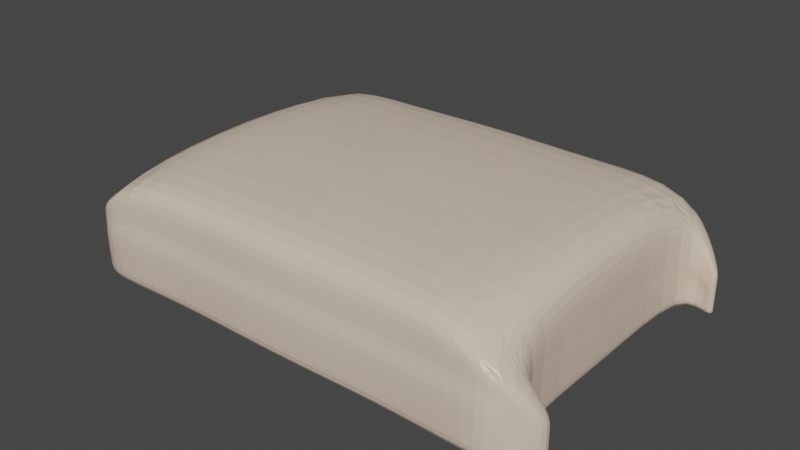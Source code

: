 # Source: sandbag.blend  (saved by Blender 3.0.42; exported with 4.5.12 LTS)
import bpy
from mathutils import Matrix  # noqa: F401  (used for matrix-valued properties, if any)

bpy.ops.wm.read_factory_settings(use_empty=True)
scene = bpy.context.scene
scene.name = 'Scene'

# ---- collections
col_collection = bpy.data.collections.new('Collection'); scene.collection.children.link(col_collection)

# ---- materials (node trees are filled in below, after node groups)
mat_sandbag = bpy.data.materials.new('Sandbag')
mat_sandbag.alpha_threshold = 0.0
mat_sandbag.use_transparent_shadow = False
mat_sandbag.line_color = (0.0, 0.0, 0.0, 1.0)

# ---- material node trees
mat_sandbag.use_nodes = True; mat_sandbag.node_tree.nodes.clear()
_N = mat_sandbag.node_tree.nodes; _L = mat_sandbag.node_tree.links
n0 = _N.new('ShaderNodeOutputMaterial'); n0.name = 'Material Output'; n0.location = (300, 300)
n1 = _N.new('ShaderNodeBsdfPrincipled'); n1.name = 'Principled BSDF'; n1.location = (10, 300)
n1.distribution = 'GGX'
n1.subsurface_method = 'RANDOM_WALK_SKIN'
n1.inputs[0].default_value = (0.7555, 0.5997, 0.4626, 1.0)
n1.inputs[2].default_value = 0.4
n1.inputs[3].default_value = 1.45
n1.inputs[27].default_value = (0.0, 0.0, 0.0, 1.0)
n1.inputs[28].default_value = 1.0
_L.new(n1.outputs[0], n0.inputs[0])
n0.is_active_output = True

# ---- world
world_world = bpy.data.worlds.new('World'); scene.world = world_world
world_world.use_nodes = True; world_world.node_tree.nodes.clear()
_N = world_world.node_tree.nodes; _L = world_world.node_tree.links
n0 = _N.new('ShaderNodeOutputWorld'); n0.name = 'World Output'; n0.location = (300, 300)
n1 = _N.new('ShaderNodeBackground'); n1.name = 'Background'; n1.location = (10, 300)
n1.inputs[0].default_value = (0.05088, 0.05088, 0.05088, 1.0)
_L.new(n1.outputs[0], n0.inputs[0])
n0.is_active_output = True
world_world.color = (0.05088, 0.05088, 0.05088)
world_world.use_sun_shadow = False
world_world.sun_shadow_jitter_overblur = 0.0

# ---- meshes
me_cube_002 = bpy.data.meshes.new('Cube.002')
me_cube_002.from_pydata([(0.1372, -0.09886, -0.03987), (0.1373, -0.09961, 0.004015), (0.1342, 0.09958, -0.03987), (0.1344, 0.1003, 0.004015), (0.0, 0.1041, -0.04138), (0.0, 0.1015, 0.02085), (0.0, -0.1044, -0.04138), (0.0, -0.1017, 0.02085), (0.1344, 0.1003, -0.004039), (0.1344, 0.1003, -0.01444), (0.1373, -0.09961, -0.003709), (0.1373, -0.09961, -0.01444), (0.0, -0.1017, 0.0006308), (0.0, -0.1052, -0.006656), (0.0, 0.1015, 0.0006308), (0.0, 0.1049, -0.006656), (0.1279, 0.1022, 0.02085), (0.1296, -0.1049, -0.04138), (0.1281, 0.1048, -0.04138), (0.1294, -0.1022, 0.02085), (0.1297, -0.1057, -0.006656), (0.1294, -0.1022, 0.0006308), (0.1282, 0.1056, -0.009882), (0.1279, 0.1022, 0.0006308), (0.1328, -0.0879, -0.03987), (0.1323, -0.08537, 0.01205), (0.0, -0.09076, 0.03239), (0.0, -0.06554, -0.04138), (0.1329, -0.08856, -0.01444), (0.1327, -0.08599, -0.007153), (0.1243, -0.09339, 0.02889), (0.1126, -0.07312, -0.04138), (0.1325, 0.08994, -0.03987), (0.1326, 0.08843, 0.01205), (0.0, 0.09282, 0.03239), (0.0, 0.06761, -0.04138), (0.1326, 0.0906, -0.01444), (0.1316, 0.08659, -0.007707), (0.1239, 0.0952, 0.02889), (0.1122, 0.07493, -0.04138), (0.1343, 0.00105, 0.02161), (0.0, 0.001032, 0.03801), (0.0, 0.001032, -0.04138), (0.1348, 0.001053, -0.01444), (0.1343, 0.00105, -0.007153), (0.1234, 0.00105, 0.03452), (0.1234, 0.00105, -0.04138), (0.1347, 0.001052, -0.03987), (0.1342, 0.09958, -0.03098), (0.1372, -0.09886, -0.03098), (0.0, -0.1044, -0.02923), (0.0, 0.1041, -0.02923), (0.1281, 0.1048, -0.02923), (0.1296, -0.1049, -0.02923), (0.1328, -0.0879, -0.03098), (0.1325, 0.08994, -0.03098), (0.1347, 0.001052, -0.03098), (0.07154, 0.1014, -0.04138), (0.0728, -0.09895, 0.02085), (0.07117, -0.1024, -0.006656), (0.0728, -0.09895, 0.0006308), (0.0728, 0.0988, 0.02085), (0.07154, -0.1016, -0.04138), (0.07117, 0.1021, -0.006656), (0.0728, 0.0988, 0.0006308), (0.0728, -0.06379, -0.04138), (0.0728, -0.08833, 0.03032), (0.0728, 0.09038, 0.03032), (0.0728, 0.06583, -0.04138), (0.0728, 0.001024, 0.03595), (0.0728, 0.001024, -0.04138), (0.07154, 0.1014, -0.02923), (0.07154, -0.1016, -0.02923), (0.1541, 0.08968, -0.0151), (0.1541, 0.08968, -0.01951), (0.1541, 0.08968, -0.03869), (0.1543, 0.0897, -0.04274), (0.1555, 0.08001, -0.04272), (0.1521, -0.07428, -0.02272), (0.1566, -0.08524, -0.02272), (0.1566, -0.08524, -0.03864), (0.1566, -0.08524, -0.04269), (0.1541, 0.08968, -0.028), (0.1566, -0.08524, -0.0278), (0.1521, -0.07428, -0.03112), (0.1566, -0.08524, -0.03112), (0.1521, -0.07428, -0.0278), (0.1566, -0.08524, -0.01506), (0.1521, -0.07428, -0.01506), (0.1521, -0.07428, -0.04269), (0.1521, -0.07428, -0.03864), (0.1554, 0.07999, -0.01951), (0.1541, 0.08968, -0.0314), (0.1554, 0.07999, -0.03107), (0.1554, 0.07999, -0.028), (0.1554, 0.07999, -0.0151), (0.1554, 0.07999, -0.03868)], [], [(23, 16, 3, 8), (24, 54, 90, 89), (31, 24, 0, 17), (66, 26, 7, 58), (60, 58, 7, 12), (72, 59, 13, 50), (10, 21, 20, 11), (19, 1, 79, 87), (52, 22, 9, 48), (64, 23, 22, 63), (33, 37, 94, 91), (9, 8, 82, 92), (44, 29, 28, 43), (71, 63, 22, 52), (49, 11, 20, 53), (10, 1, 19, 21), (37, 44, 43, 36), (65, 31, 17, 62), (64, 61, 16, 23), (70, 46, 31, 65), (40, 45, 30, 25), (56, 43, 28, 54), (69, 41, 26, 66), (46, 47, 24, 31), (44, 40, 25, 29), (49, 0, 81, 80), (18, 2, 32, 39), (61, 5, 34, 67), (30, 19, 87, 88), (14, 64, 63, 15), (25, 30, 88, 78), (57, 18, 39, 68), (86, 83, 85, 84), (60, 12, 13, 59), (20, 21, 60, 59), (37, 33, 40, 44), (39, 32, 47, 46), (67, 34, 41, 69), (55, 36, 43, 56), (33, 38, 45, 40), (68, 39, 46, 70), (16, 38, 95, 73), (32, 55, 56, 47), (47, 56, 54, 24), (0, 49, 53, 17), (57, 71, 52, 18), (18, 52, 48, 2), (32, 2, 76, 77), (62, 72, 50, 6), (17, 53, 72, 62), (4, 51, 71, 57), (35, 68, 70, 42), (38, 67, 69, 45), (11, 49, 80, 85), (4, 57, 68, 35), (16, 61, 67, 38), (45, 69, 66, 30), (42, 70, 65, 27), (14, 5, 61, 64), (27, 65, 62, 6), (51, 15, 63, 71), (23, 8, 9, 22), (53, 20, 59, 72), (21, 19, 58, 60), (30, 66, 58, 19), (86, 78, 79, 83), (90, 84, 85, 80), (78, 88, 87, 79), (82, 74, 91, 94), (75, 92, 93, 96), (74, 73, 95, 91), (93, 94, 37, 36), (82, 94, 93, 92), (76, 75, 96, 77), (89, 90, 80, 81), (54, 28, 84, 90), (0, 24, 89, 81), (36, 55, 96, 93), (55, 32, 77, 96), (29, 25, 78, 86), (28, 29, 86, 84), (38, 33, 91, 95), (85, 83, 10, 11), (8, 3, 74, 82), (3, 16, 73, 74), (48, 9, 92, 75), (1, 10, 83, 79), (2, 48, 75, 76)])
_uv = me_cube_002.uv_layers.new(name='UVMap')
_uv.uv.foreach_set('vector', [0.5417, 0.4929, 0.625, 0.4929, 0.625, 0.5, 0.5417, 0.5, 0.375, 0.7055, 0.4041, 0.7055, 0.4041, 0.7055, 0.375, 0.7055, 0.3679, 0.7055, 0.375, 0.7055, 0.375, 0.75, 0.3679, 0.75, 0.6804, 0.7055, 0.75, 0.7055, 0.75, 0.75, 0.6804, 0.75, 0.5417, 0.8054, 0.625, 0.8054, 0.625, 0.875, 0.5417, 0.875, 0.4041, 0.8054, 0.4583, 0.8054, 0.4583, 0.875, 0.4041, 0.875, 0.5417, 0.75, 0.5417, 0.7571, 0.4583, 0.7571, 0.4583, 0.75, 0.625, 0.7571, 0.625, 0.75, 0.625, 0.75, 0.625, 0.7571, 0.4041, 0.4929, 0.4583, 0.4929, 0.4583, 0.5, 0.4041, 0.5, 0.5417, 0.4446, 0.5417, 0.4929, 0.4583, 0.4929, 0.4583, 0.4446, 0.625, 0.5417, 0.5417, 0.5417, 0.5417, 0.5417, 0.625, 0.5417, 0.4583, 0.5, 0.5417, 0.5, 0.5417, 0.5, 0.4583, 0.5, 0.5417, 0.6236, 0.5417, 0.7055, 0.4583, 0.7055, 0.4583, 0.6236, 0.4041, 0.4446, 0.4583, 0.4446, 0.4583, 0.4929, 0.4041, 0.4929, 0.4041, 0.75, 0.4583, 0.75, 0.4583, 0.7571, 0.4041, 0.7571, 0.5417, 0.75, 0.625, 0.75, 0.625, 0.7571, 0.5417, 0.7571, 0.5417, 0.5417, 0.5417, 0.6236, 0.4583, 0.6236, 0.4583, 0.5417, 0.3196, 0.7055, 0.3679, 0.7055, 0.3679, 0.75, 0.3196, 0.75, 0.5417, 0.4446, 0.625, 0.4446, 0.625, 0.4929, 0.5417, 0.4929, 0.3196, 0.6236, 0.3679, 0.6236, 0.3679, 0.7055, 0.3196, 0.7055, 0.625, 0.6236, 0.6321, 0.6236, 0.6321, 0.7055, 0.625, 0.7055, 0.4041, 0.6236, 0.4583, 0.6236, 0.4583, 0.7055, 0.4041, 0.7055, 0.6804, 0.6236, 0.75, 0.6236, 0.75, 0.7055, 0.6804, 0.7055, 0.3679, 0.6236, 0.375, 0.6236, 0.375, 0.7055, 0.3679, 0.7055, 0.5417, 0.6236, 0.625, 0.6236, 0.625, 0.7055, 0.5417, 0.7055, 0.4041, 0.75, 0.375, 0.75, 0.375, 0.75, 0.4041, 0.75, 0.3679, 0.5, 0.375, 0.5, 0.375, 0.5417, 0.3679, 0.5417, 0.6804, 0.5, 0.75, 0.5, 0.75, 0.5417, 0.6804, 0.5417, 0.6321, 0.7055, 0.6321, 0.75, 0.6321, 0.75, 0.6321, 0.7055, 0.5417, 0.375, 0.5417, 0.4446, 0.4583, 0.4446, 0.4583, 0.375, 0.625, 0.7055, 0.6321, 0.7055, 0.6321, 0.7055, 0.625, 0.7055, 0.3196, 0.5, 0.3679, 0.5, 0.3679, 0.5417, 0.3196, 0.5417, 0.5417, 0.7055, 0.5417, 0.75, 0.4583, 0.75, 0.4583, 0.7055, 0.5417, 0.8054, 0.5417, 0.875, 0.4583, 0.875, 0.4583, 0.8054, 0.4583, 0.7571, 0.5417, 0.7571, 0.5417, 0.8054, 0.4583, 0.8054, 0.5417, 0.5417, 0.625, 0.5417, 0.625, 0.6236, 0.5417, 0.6236, 0.3679, 0.5417, 0.375, 0.5417, 0.375, 0.6236, 0.3679, 0.6236, 0.6804, 0.5417, 0.75, 0.5417, 0.75, 0.6236, 0.6804, 0.6236, 0.4041, 0.5417, 0.4583, 0.5417, 0.4583, 0.6236, 0.4041, 0.6236, 0.625, 0.5417, 0.6321, 0.5417, 0.6321, 0.6236, 0.625, 0.6236, 0.3196, 0.5417, 0.3679, 0.5417, 0.3679, 0.6236, 0.3196, 0.6236, 0.6321, 0.5, 0.6321, 0.5417, 0.6321, 0.5417, 0.6321, 0.5, 0.375, 0.5417, 0.4041, 0.5417, 0.4041, 0.6236, 0.375, 0.6236, 0.375, 0.6236, 0.4041, 0.6236, 0.4041, 0.7055, 0.375, 0.7055, 0.375, 0.75, 0.4041, 0.75, 0.4041, 0.7571, 0.375, 0.7571, 0.375, 0.4446, 0.4041, 0.4446, 0.4041, 0.4929, 0.375, 0.4929, 0.375, 0.4929, 0.4041, 0.4929, 0.4041, 0.5, 0.375, 0.5, 0.375, 0.5417, 0.375, 0.5, 0.375, 0.5, 0.375, 0.5417, 0.375, 0.8054, 0.4041, 0.8054, 0.4041, 0.875, 0.375, 0.875, 0.375, 0.7571, 0.4041, 0.7571, 0.4041, 0.8054, 0.375, 0.8054, 0.375, 0.375, 0.4041, 0.375, 0.4041, 0.4446, 0.375, 0.4446, 0.25, 0.5417, 0.3196, 0.5417, 0.3196, 0.6236, 0.25, 0.6236, 0.6321, 0.5417, 0.6804, 0.5417, 0.6804, 0.6236, 0.6321, 0.6236, 0.4583, 0.75, 0.4041, 0.75, 0.4041, 0.75, 0.4583, 0.75, 0.25, 0.5, 0.3196, 0.5, 0.3196, 0.5417, 0.25, 0.5417, 0.6321, 0.5, 0.6804, 0.5, 0.6804, 0.5417, 0.6321, 0.5417, 0.6321, 0.6236, 0.6804, 0.6236, 0.6804, 0.7055, 0.6321, 0.7055, 0.25, 0.6236, 0.3196, 0.6236, 0.3196, 0.7055, 0.25, 0.7055, 0.5417, 0.375, 0.625, 0.375, 0.625, 0.4446, 0.5417, 0.4446, 0.25, 0.7055, 0.3196, 0.7055, 0.3196, 0.75, 0.25, 0.75, 0.4041, 0.375, 0.4583, 0.375, 0.4583, 0.4446, 0.4041, 0.4446, 0.5417, 0.4929, 0.5417, 0.5, 0.4583, 0.5, 0.4583, 0.4929, 0.4041, 0.7571, 0.4583, 0.7571, 0.4583, 0.8054, 0.4041, 0.8054, 0.5417, 0.7571, 0.625, 0.7571, 0.625, 0.8054, 0.5417, 0.8054, 0.6321, 0.7055, 0.6804, 0.7055, 0.6804, 0.75, 0.6321, 0.75, 0.5417, 0.7055, 0.625, 0.7055, 0.625, 0.75, 0.5417, 0.75, 0.4041, 0.7055, 0.4583, 0.7055, 0.4583, 0.75, 0.4041, 0.75, 0.625, 0.7055, 0.6321, 0.7055, 0.6321, 0.75, 0.625, 0.75, 0.5417, 0.5, 0.625, 0.5, 0.625, 0.5417, 0.5417, 0.5417, 0.4041, 0.5, 0.4583, 0.5, 0.4583, 0.5417, 0.4041, 0.5417, 0.625, 0.5, 0.6321, 0.5, 0.6321, 0.5417, 0.625, 0.5417, 0.4583, 0.5417, 0.5417, 0.5417, 0.5417, 0.5417, 0.4583, 0.5417, 0.5417, 0.5, 0.5417, 0.5417, 0.4583, 0.5417, 0.4583, 0.5, 0.375, 0.5, 0.4041, 0.5, 0.4041, 0.5417, 0.375, 0.5417, 0.375, 0.7055, 0.4041, 0.7055, 0.4041, 0.75, 0.375, 0.75, 0.4041, 0.7055, 0.4583, 0.7055, 0.4583, 0.7055, 0.4041, 0.7055, 0.375, 0.75, 0.375, 0.7055, 0.375, 0.7055, 0.375, 0.75, 0.4583, 0.5417, 0.4041, 0.5417, 0.4041, 0.5417, 0.4583, 0.5417, 0.4041, 0.5417, 0.375, 0.5417, 0.375, 0.5417, 0.4041, 0.5417, 0.5417, 0.7055, 0.625, 0.7055, 0.625, 0.7055, 0.5417, 0.7055, 0.4583, 0.7055, 0.5417, 0.7055, 0.5417, 0.7055, 0.4583, 0.7055, 0.6321, 0.5417, 0.625, 0.5417, 0.625, 0.5417, 0.6321, 0.5417, 0.4583, 0.75, 0.5417, 0.75, 0.5417, 0.75, 0.4583, 0.75, 0.5417, 0.5, 0.625, 0.5, 0.625, 0.5, 0.5417, 0.5, 0.625, 0.5, 0.625, 0.4929, 0.625, 0.4929, 0.625, 0.5, 0.4041, 0.5, 0.4583, 0.5, 0.4583, 0.5, 0.4041, 0.5, 0.625, 0.75, 0.5417, 0.75, 0.5417, 0.75, 0.625, 0.75, 0.375, 0.5, 0.4041, 0.5, 0.4041, 0.5, 0.375, 0.5])
me_cube_002.materials.append(mat_sandbag)
me_cube_002.use_remesh_fix_poles = True
me_cube_002.use_remesh_preserve_attributes = False
me_cube_002.update()

# ---- objects
ob_cube_001 = bpy.data.objects.new('Cube.001', me_cube_002)

# ---- transforms, parenting, visibility, modifiers, constraints
ob_cube_001.location = (0.0, 0.0, 0.0)
_m = ob_cube_001.modifiers.new('Mirror', 'MIRROR')
_m.use_clip = True
_m = ob_cube_001.modifiers.new('Subdivision', 'SUBSURF')

# ---- collection membership
col_collection.objects.link(ob_cube_001)

# ---- scene / render settings (as saved in the file)
scene.frame_start = 1; scene.frame_end = 250; scene.frame_set(1)
scene.render.engine = 'BLENDER_EEVEE_NEXT'
scene.cycles.sampling_pattern = 'TABULATED_SOBOL'
scene.cycles.use_light_tree = False
scene.view_settings.view_transform = 'Filmic'
bpy.context.view_layer.update()

# ---- added for rendering (the .blend has no active camera and no usable light): camera, sun
cam_auto = bpy.data.cameras.new('AutoCamera')
cam_auto.lens = 50.0
cam_auto.sensor_width = 36.0
cam_auto.clip_end = 1000.0
ob_auto_camera = bpy.data.objects.new('AutoCamera', cam_auto)
scene.collection.objects.link(ob_auto_camera)
ob_auto_camera.location = (0.357375, -0.42889, 0.283539)
ob_auto_camera.rotation_euler = (1.09748, -7.21219e-08, 0.694738)
scene.camera = ob_auto_camera
light_auto_sun = bpy.data.lights.new('AutoSun', 'SUN')
light_auto_sun.energy = 3.0
light_auto_sun.angle = 0.0523599
ob_auto_sun = bpy.data.objects.new('AutoSun', light_auto_sun)
scene.collection.objects.link(ob_auto_sun)
ob_auto_sun.rotation_euler = (0.872665, 0.174533, 0.523599)
bpy.context.view_layer.update()
